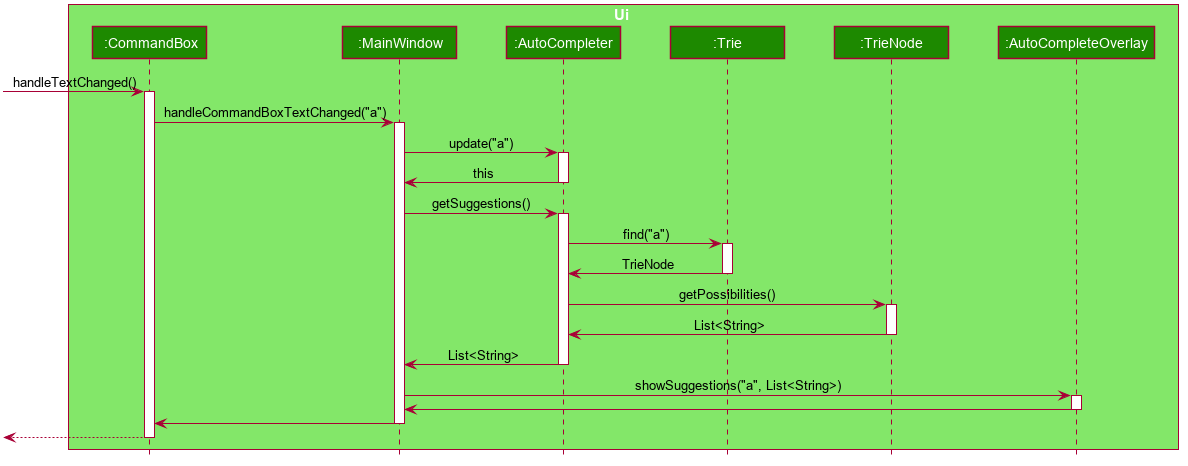

The diagram above was rendered by PlantUML. Its source (embedded in the PNG):
@startuml








skinparam BackgroundColor #FFFFFFF

skinparam Shadowing false

skinparam Class {
    FontColor #FFFFFF
    BorderThickness 1
    BorderColor #FFFFFF
    StereotypeFontColor #FFFFFF
    FontName Arial
}

skinparam Actor {
    BorderColor #000000
    Color #000000
    FontName Arial
}

skinparam Sequence {
    MessageAlign center
    BoxFontSize 15
    BoxPadding 0
    BoxFontColor #FFFFFF
    FontName Arial
}

skinparam Participant {
    FontColor #FFFFFFF
    Padding 20
}

skinparam MinClassWidth 100
skinparam ParticipantPadding 20
skinparam Shadowing false
skinparam DefaultTextAlignment center
skinparam packageStyle Rectangle

hide footbox
hide members
hide circle

box Ui #83E769
participant ":CommandBox" as CommandBox #1D8900
participant ":MainWindow" as MainWindow #1D8900
participant ":AutoCompleter" as AutoCompleter #1D8900
participant ":Trie" as Trie #1D8900
participant ":TrieNode" as TrieNode #1D8900
participant ":AutoCompleteOverlay" as AutoCompleteOverlay #1D8900
end box

[-> CommandBox : handleTextChanged()
activate CommandBox

CommandBox -> MainWindow : handleCommandBoxTextChanged("a")
activate MainWindow

MainWindow -> AutoCompleter : update("a")
activate AutoCompleter

AutoCompleter -> MainWindow : this
deactivate AutoCompleter

MainWindow -> AutoCompleter : getSuggestions()
activate AutoCompleter

AutoCompleter -> Trie : find("a")
activate Trie

Trie -> AutoCompleter : TrieNode
deactivate Trie

AutoCompleter -> TrieNode : getPossibilities()
activate TrieNode

TrieNode -> AutoCompleter : List<String>
deactivate TrieNode

AutoCompleter -> MainWindow : List<String>
deactivate AutoCompleter

MainWindow -> AutoCompleteOverlay : showSuggestions("a", List<String>)
activate AutoCompleteOverlay

AutoCompleteOverlay -> MainWindow
deactivate AutoCompleteOverlay

MainWindow -> CommandBox
deactivate MainWindow

[<--CommandBox
deactivate CommandBox
@enduml